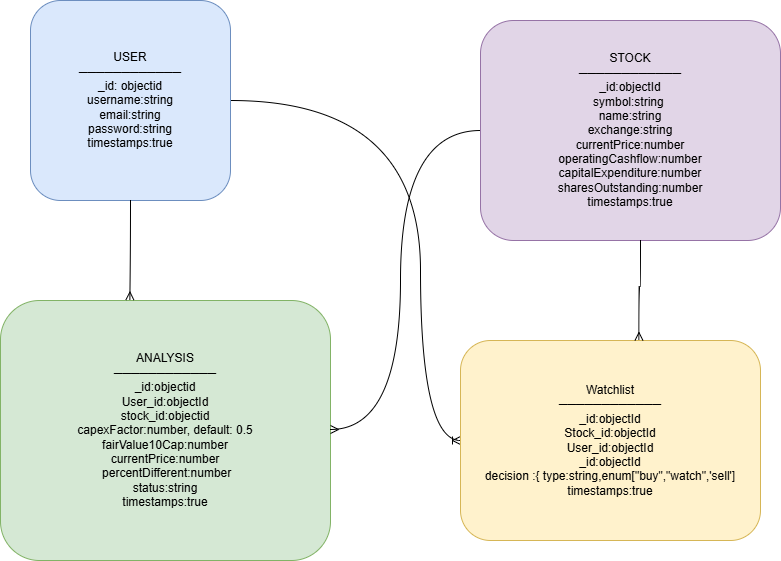

The diagram above was exported from draw.io. Its source (the exported page's mxGraphModel, read from the mxfile embedded in the PNG):
<mxGraphModel dx="1005" dy="459" grid="1" gridSize="10" guides="1" tooltips="1" connect="1" arrows="1" fold="1" page="1" pageScale="1" pageWidth="827" pageHeight="1169" math="0" shadow="0">
  <root>
    <mxCell id="0" />
    <mxCell id="1" parent="0" />
    <mxCell id="cv-eKjgN4gGoOpXl32s5-10" edge="1" parent="1" source="cv-eKjgN4gGoOpXl32s5-1" style="edgeStyle=orthogonalEdgeStyle;curved=1;rounded=0;orthogonalLoop=1;jettySize=auto;html=1;endArrow=ERoneToMany;endFill=0;entryX=0;entryY=0.5;entryDx=0;entryDy=0;" target="cv-eKjgN4gGoOpXl32s5-4" value="">
      <mxGeometry relative="1" as="geometry">
        <Array as="points">
          <mxPoint x="440" y="160" />
          <mxPoint x="440" y="500" />
        </Array>
        <mxPoint x="440" y="90" as="targetPoint" />
      </mxGeometry>
    </mxCell>
    <mxCell id="cv-eKjgN4gGoOpXl32s5-1" parent="1" style="rounded=1;whiteSpace=wrap;html=1;fillColor=#dae8fc;strokeColor=#6c8ebf;" value="USER&lt;br&gt;────────────&lt;br&gt;_id: objectid&lt;br&gt;username:string&lt;div&gt;email:string&lt;br&gt;&lt;div&gt;password:string&lt;/div&gt;&lt;div&gt;timestamps:true&lt;/div&gt;&lt;/div&gt;" vertex="1">
      <mxGeometry height="200" width="200" x="50" y="60" as="geometry" />
    </mxCell>
    <mxCell id="cv-eKjgN4gGoOpXl32s5-2" parent="1" style="rounded=1;whiteSpace=wrap;html=1;fillColor=#e1d5e7;strokeColor=#9673a6;" value="STOCK&lt;br&gt;────────────&lt;br&gt;_id:objectId&lt;div&gt;&lt;div&gt;symbol:string&amp;nbsp;&lt;/div&gt;&lt;div&gt;name:string&lt;br&gt;exchange:string&lt;br&gt;currentPrice:number&lt;/div&gt;&lt;div&gt;operatingCashflow:number&lt;br&gt;capitalExpenditure:number&lt;br&gt;sharesOutstanding:number&lt;/div&gt;&lt;/div&gt;&lt;div&gt;timestamps:true&lt;/div&gt;" vertex="1">
      <mxGeometry height="220" width="300" x="500" y="80" as="geometry" />
    </mxCell>
    <mxCell id="cv-eKjgN4gGoOpXl32s5-3" parent="1" style="rounded=1;whiteSpace=wrap;html=1;fillColor=#d5e8d4;strokeColor=#82b366;" value="ANALYSIS&lt;br&gt;────────────&lt;br&gt;_id:objectid&lt;br&gt;&lt;div&gt;User_id:objectId&lt;/div&gt;&lt;div&gt;stock_id:objectid&lt;br&gt;capexFactor:number, default: 0.5&lt;br&gt;fairValue10Cap:number&lt;br&gt;currentPrice:number&lt;br&gt;&amp;nbsp;percentDifferent:number&lt;br&gt;status:string&lt;br&gt;timestamps:true&lt;/div&gt;" vertex="1">
      <mxGeometry height="260" width="330" x="20" y="360" as="geometry" />
    </mxCell>
    <mxCell id="cv-eKjgN4gGoOpXl32s5-4" parent="1" style="rounded=1;whiteSpace=wrap;html=1;fillColor=#fff2cc;strokeColor=#d6b656;" value="Watchlist&lt;br&gt;────────────&lt;br&gt;_id:objectId&lt;br&gt;&lt;div&gt;Stock_id:objectId&lt;div&gt;User_id:objectId&lt;br&gt;_id:objectId&lt;/div&gt;decision :{ type:string,enum[&quot;buy&quot;,&quot;watch&quot;,'sell']&lt;br&gt;timestamps:true&lt;/div&gt;" vertex="1">
      <mxGeometry height="200" width="300" x="480" y="400" as="geometry" />
    </mxCell>
    <mxCell id="cv-eKjgN4gGoOpXl32s5-16" edge="1" parent="1" source="cv-eKjgN4gGoOpXl32s5-1" style="edgeStyle=orthogonalEdgeStyle;curved=1;rounded=0;orthogonalLoop=1;jettySize=auto;html=1;endArrow=ERmany;endFill=0;exitX=0.5;exitY=1;exitDx=0;exitDy=0;entryX=0.392;entryY=-0.002;entryDx=0;entryDy=0;entryPerimeter=0;" target="cv-eKjgN4gGoOpXl32s5-3" value="">
      <mxGeometry relative="1" as="geometry">
        <mxPoint x="370" y="438" as="sourcePoint" />
        <mxPoint x="388" y="320" as="targetPoint" />
      </mxGeometry>
    </mxCell>
    <mxCell id="cv-eKjgN4gGoOpXl32s5-17" edge="1" parent="1" source="cv-eKjgN4gGoOpXl32s5-2" style="edgeStyle=orthogonalEdgeStyle;curved=1;rounded=0;orthogonalLoop=1;jettySize=auto;html=1;endArrow=ERmany;endFill=0;entryX=0.392;entryY=-0.002;entryDx=0;entryDy=0;entryPerimeter=0;" value="">
      <mxGeometry relative="1" as="geometry">
        <Array as="points">
          <mxPoint x="660" y="346" />
          <mxPoint x="658" y="346" />
        </Array>
        <mxPoint x="639.47" y="291" as="sourcePoint" />
        <mxPoint x="658.47" y="400" as="targetPoint" />
      </mxGeometry>
    </mxCell>
    <mxCell id="NRt9pkzTIe7QPDDYDpOL-1" edge="1" parent="1" source="cv-eKjgN4gGoOpXl32s5-2" style="edgeStyle=orthogonalEdgeStyle;curved=1;rounded=0;orthogonalLoop=1;jettySize=auto;html=1;endArrow=ERmany;endFill=0;exitX=0;exitY=0.5;exitDx=0;exitDy=0;entryX=0.392;entryY=-0.002;entryDx=0;entryDy=0;entryPerimeter=0;" value="">
      <mxGeometry relative="1" as="geometry">
        <Array as="points">
          <mxPoint x="420" y="190" />
          <mxPoint x="420" y="489" />
        </Array>
        <mxPoint x="351" y="390" as="sourcePoint" />
        <mxPoint x="350" y="489" as="targetPoint" />
      </mxGeometry>
    </mxCell>
  </root>
</mxGraphModel>